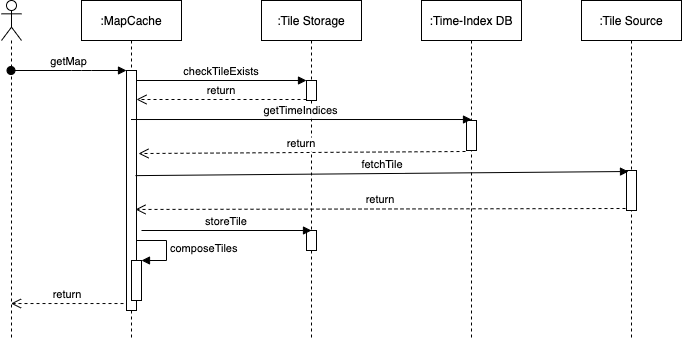

The diagram above was exported from draw.io. Its source (the exported page's mxGraphModel, read from the mxfile embedded in the PNG):
<mxGraphModel dx="1426" dy="866" grid="1" gridSize="10" guides="1" tooltips="1" connect="1" arrows="1" fold="1" page="1" pageScale="1" pageWidth="850" pageHeight="1100" math="0" shadow="0">
  <root>
    <mxCell id="0" />
    <mxCell id="1" parent="0" />
    <mxCell id="3nuBFxr9cyL0pnOWT2aG-1" value=":MapCache" style="shape=umlLifeline;perimeter=lifelinePerimeter;container=1;collapsible=0;recursiveResize=0;rounded=0;shadow=0;strokeWidth=1;" parent="1" vertex="1">
      <mxGeometry x="120" y="80" width="100" height="340" as="geometry" />
    </mxCell>
    <mxCell id="3nuBFxr9cyL0pnOWT2aG-2" value="" style="points=[];perimeter=orthogonalPerimeter;rounded=0;shadow=0;strokeWidth=1;" parent="3nuBFxr9cyL0pnOWT2aG-1" vertex="1">
      <mxGeometry x="45" y="70" width="10" height="240" as="geometry" />
    </mxCell>
    <mxCell id="3nuBFxr9cyL0pnOWT2aG-5" value=":Tile Storage" style="shape=umlLifeline;perimeter=lifelinePerimeter;container=1;collapsible=0;recursiveResize=0;rounded=0;shadow=0;strokeWidth=1;" parent="1" vertex="1">
      <mxGeometry x="300" y="80" width="100" height="340" as="geometry" />
    </mxCell>
    <mxCell id="3nuBFxr9cyL0pnOWT2aG-6" value="" style="points=[];perimeter=orthogonalPerimeter;rounded=0;shadow=0;strokeWidth=1;" parent="3nuBFxr9cyL0pnOWT2aG-5" vertex="1">
      <mxGeometry x="45" y="80" width="10" height="20" as="geometry" />
    </mxCell>
    <mxCell id="KpftvFHr4hxfTxNJ7f3c-10" value="" style="points=[];perimeter=orthogonalPerimeter;rounded=0;shadow=0;strokeWidth=1;" vertex="1" parent="3nuBFxr9cyL0pnOWT2aG-5">
      <mxGeometry x="45" y="230" width="10" height="20" as="geometry" />
    </mxCell>
    <mxCell id="3nuBFxr9cyL0pnOWT2aG-7" value="return" style="verticalAlign=bottom;endArrow=open;dashed=1;endSize=8;exitX=0;exitY=0.95;shadow=0;strokeWidth=1;" parent="1" source="3nuBFxr9cyL0pnOWT2aG-6" target="3nuBFxr9cyL0pnOWT2aG-2" edge="1">
      <mxGeometry relative="1" as="geometry">
        <mxPoint x="275" y="236" as="targetPoint" />
      </mxGeometry>
    </mxCell>
    <mxCell id="3nuBFxr9cyL0pnOWT2aG-8" value="checkTileExists" style="verticalAlign=bottom;endArrow=block;entryX=0;entryY=0;shadow=0;strokeWidth=1;" parent="1" source="3nuBFxr9cyL0pnOWT2aG-2" target="3nuBFxr9cyL0pnOWT2aG-6" edge="1">
      <mxGeometry relative="1" as="geometry">
        <mxPoint x="275" y="160" as="sourcePoint" />
      </mxGeometry>
    </mxCell>
    <mxCell id="KpftvFHr4hxfTxNJ7f3c-1" value=":Time-Index DB" style="shape=umlLifeline;perimeter=lifelinePerimeter;container=1;collapsible=0;recursiveResize=0;rounded=0;shadow=0;strokeWidth=1;" vertex="1" parent="1">
      <mxGeometry x="460" y="80" width="100" height="340" as="geometry" />
    </mxCell>
    <mxCell id="KpftvFHr4hxfTxNJ7f3c-2" value="" style="points=[];perimeter=orthogonalPerimeter;rounded=0;shadow=0;strokeWidth=1;" vertex="1" parent="KpftvFHr4hxfTxNJ7f3c-1">
      <mxGeometry x="45" y="120" width="10" height="30" as="geometry" />
    </mxCell>
    <mxCell id="KpftvFHr4hxfTxNJ7f3c-3" value=":Tile Source" style="shape=umlLifeline;perimeter=lifelinePerimeter;container=1;collapsible=0;recursiveResize=0;rounded=0;shadow=0;strokeWidth=1;" vertex="1" parent="1">
      <mxGeometry x="620" y="80" width="100" height="340" as="geometry" />
    </mxCell>
    <mxCell id="KpftvFHr4hxfTxNJ7f3c-4" value="" style="points=[];perimeter=orthogonalPerimeter;rounded=0;shadow=0;strokeWidth=1;" vertex="1" parent="KpftvFHr4hxfTxNJ7f3c-3">
      <mxGeometry x="45" y="170" width="10" height="40" as="geometry" />
    </mxCell>
    <mxCell id="KpftvFHr4hxfTxNJ7f3c-5" value="getTimeIndices" style="verticalAlign=bottom;endArrow=block;shadow=0;strokeWidth=1;entryX=0.5;entryY=-0.033;entryDx=0;entryDy=0;entryPerimeter=0;" edge="1" parent="1" source="3nuBFxr9cyL0pnOWT2aG-1" target="KpftvFHr4hxfTxNJ7f3c-2">
      <mxGeometry relative="1" as="geometry">
        <mxPoint x="190" y="200" as="sourcePoint" />
        <mxPoint x="460" y="199" as="targetPoint" />
      </mxGeometry>
    </mxCell>
    <mxCell id="KpftvFHr4hxfTxNJ7f3c-6" value="return" style="verticalAlign=bottom;endArrow=open;dashed=1;endSize=8;exitX=-0.1;exitY=1.033;shadow=0;strokeWidth=1;exitDx=0;exitDy=0;exitPerimeter=0;entryX=1.2;entryY=0.346;entryDx=0;entryDy=0;entryPerimeter=0;" edge="1" parent="1" source="KpftvFHr4hxfTxNJ7f3c-2" target="3nuBFxr9cyL0pnOWT2aG-2">
      <mxGeometry relative="1" as="geometry">
        <mxPoint x="220" y="260" as="targetPoint" />
        <mxPoint x="390" y="260" as="sourcePoint" />
      </mxGeometry>
    </mxCell>
    <mxCell id="KpftvFHr4hxfTxNJ7f3c-8" value="fetchTile" style="verticalAlign=bottom;endArrow=block;shadow=0;strokeWidth=1;entryX=0.2;entryY=0.025;entryDx=0;entryDy=0;entryPerimeter=0;exitX=0.9;exitY=0.438;exitDx=0;exitDy=0;exitPerimeter=0;" edge="1" parent="1" source="3nuBFxr9cyL0pnOWT2aG-2" target="KpftvFHr4hxfTxNJ7f3c-4">
      <mxGeometry relative="1" as="geometry">
        <mxPoint x="176" y="251" as="sourcePoint" />
        <mxPoint x="534" y="270" as="targetPoint" />
      </mxGeometry>
    </mxCell>
    <mxCell id="KpftvFHr4hxfTxNJ7f3c-9" value="return" style="verticalAlign=bottom;endArrow=open;dashed=1;endSize=8;exitX=-0.1;exitY=0.95;shadow=0;strokeWidth=1;exitDx=0;exitDy=0;exitPerimeter=0;entryX=0.9;entryY=0.579;entryDx=0;entryDy=0;entryPerimeter=0;" edge="1" parent="1" source="KpftvFHr4hxfTxNJ7f3c-4" target="3nuBFxr9cyL0pnOWT2aG-2">
      <mxGeometry relative="1" as="geometry">
        <mxPoint x="180" y="288" as="targetPoint" />
        <mxPoint x="515" y="301" as="sourcePoint" />
      </mxGeometry>
    </mxCell>
    <mxCell id="KpftvFHr4hxfTxNJ7f3c-11" value="storeTile" style="verticalAlign=bottom;endArrow=block;entryX=0;entryY=0;shadow=0;strokeWidth=1;" edge="1" parent="1">
      <mxGeometry relative="1" as="geometry">
        <mxPoint x="180" y="310" as="sourcePoint" />
        <mxPoint x="350" y="310" as="targetPoint" />
      </mxGeometry>
    </mxCell>
    <mxCell id="KpftvFHr4hxfTxNJ7f3c-13" value="" style="shape=umlLifeline;participant=umlActor;perimeter=lifelinePerimeter;whiteSpace=wrap;html=1;container=1;collapsible=0;recursiveResize=0;verticalAlign=top;spacingTop=36;outlineConnect=0;" vertex="1" parent="1">
      <mxGeometry x="40" y="80" width="20" height="340" as="geometry" />
    </mxCell>
    <mxCell id="3nuBFxr9cyL0pnOWT2aG-3" value="getMap" style="verticalAlign=bottom;startArrow=oval;endArrow=block;startSize=8;shadow=0;strokeWidth=1;" parent="1" target="3nuBFxr9cyL0pnOWT2aG-2" edge="1" source="KpftvFHr4hxfTxNJ7f3c-13">
      <mxGeometry relative="1" as="geometry">
        <mxPoint x="105" y="150" as="sourcePoint" />
        <Array as="points">
          <mxPoint x="120" y="150" />
        </Array>
      </mxGeometry>
    </mxCell>
    <mxCell id="KpftvFHr4hxfTxNJ7f3c-14" value="" style="html=1;points=[];perimeter=orthogonalPerimeter;" vertex="1" parent="1">
      <mxGeometry x="170" y="340" width="10" height="40" as="geometry" />
    </mxCell>
    <mxCell id="KpftvFHr4hxfTxNJ7f3c-15" value="composeTiles" style="edgeStyle=orthogonalEdgeStyle;html=1;align=left;spacingLeft=2;endArrow=block;rounded=0;entryX=1;entryY=0;" edge="1" target="KpftvFHr4hxfTxNJ7f3c-14" parent="1">
      <mxGeometry relative="1" as="geometry">
        <mxPoint x="175" y="320" as="sourcePoint" />
        <Array as="points">
          <mxPoint x="205" y="320" />
        </Array>
      </mxGeometry>
    </mxCell>
    <mxCell id="KpftvFHr4hxfTxNJ7f3c-20" value="return" style="verticalAlign=bottom;endArrow=open;dashed=1;endSize=8;exitX=-0.3;exitY=0.971;shadow=0;strokeWidth=1;exitDx=0;exitDy=0;exitPerimeter=0;" edge="1" parent="1" source="3nuBFxr9cyL0pnOWT2aG-2" target="KpftvFHr4hxfTxNJ7f3c-13">
      <mxGeometry relative="1" as="geometry">
        <mxPoint x="50" y="550.96" as="targetPoint" />
        <mxPoint x="540" y="550" as="sourcePoint" />
      </mxGeometry>
    </mxCell>
  </root>
</mxGraphModel>